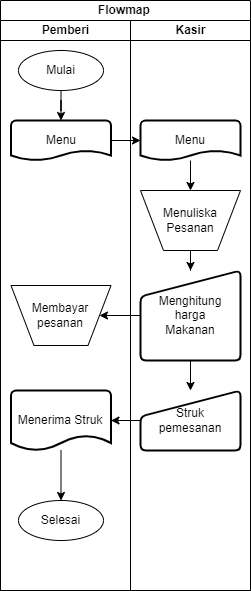

The diagram above was exported from draw.io. Its source (the exported page's mxGraphModel, read from the mxfile embedded in the PNG):
<mxGraphModel dx="954" dy="592" grid="1" gridSize="10" guides="1" tooltips="1" connect="1" arrows="1" fold="1" page="1" pageScale="1" pageWidth="850" pageHeight="1100" math="0" shadow="0">
  <root>
    <mxCell id="0" />
    <mxCell id="1" parent="0" />
    <mxCell id="A3lx4ZTTTMhEYzbIt2yh-1" value="Flowmap&amp;nbsp;" style="swimlane;childLayout=stackLayout;resizeParent=1;resizeParentMax=0;startSize=20;html=1;" vertex="1" parent="1">
      <mxGeometry x="240" y="60" width="249.99999999999955" height="590" as="geometry" />
    </mxCell>
    <mxCell id="A3lx4ZTTTMhEYzbIt2yh-2" value="Pemberi" style="swimlane;startSize=20;html=1;" vertex="1" parent="A3lx4ZTTTMhEYzbIt2yh-1">
      <mxGeometry y="20" width="129.99999999999955" height="570" as="geometry" />
    </mxCell>
    <mxCell id="A3lx4ZTTTMhEYzbIt2yh-10" value="Mulai" style="ellipse;whiteSpace=wrap;html=1;" vertex="1" parent="A3lx4ZTTTMhEYzbIt2yh-2">
      <mxGeometry x="18" y="30" width="85" height="40" as="geometry" />
    </mxCell>
    <mxCell id="A3lx4ZTTTMhEYzbIt2yh-28" value="Membayar&lt;div&gt;pesanan&lt;/div&gt;" style="verticalLabelPosition=middle;verticalAlign=middle;html=1;shape=trapezoid;perimeter=trapezoidPerimeter;whiteSpace=wrap;size=0.23;arcSize=10;flipV=1;labelPosition=center;align=center;" vertex="1" parent="A3lx4ZTTTMhEYzbIt2yh-2">
      <mxGeometry x="10.499999999999545" y="265" width="100" height="60" as="geometry" />
    </mxCell>
    <mxCell id="A3lx4ZTTTMhEYzbIt2yh-40" value="" style="edgeStyle=orthogonalEdgeStyle;rounded=0;orthogonalLoop=1;jettySize=auto;html=1;" edge="1" parent="A3lx4ZTTTMhEYzbIt2yh-2" source="A3lx4ZTTTMhEYzbIt2yh-32" target="A3lx4ZTTTMhEYzbIt2yh-39">
      <mxGeometry relative="1" as="geometry" />
    </mxCell>
    <mxCell id="A3lx4ZTTTMhEYzbIt2yh-32" value="Menerima Struk" style="strokeWidth=2;html=1;shape=mxgraph.flowchart.document2;whiteSpace=wrap;size=0.25;" vertex="1" parent="A3lx4ZTTTMhEYzbIt2yh-2">
      <mxGeometry x="10.499999999999545" y="370" width="100" height="60" as="geometry" />
    </mxCell>
    <mxCell id="A3lx4ZTTTMhEYzbIt2yh-16" value="Menu" style="strokeWidth=2;html=1;shape=mxgraph.flowchart.document2;whiteSpace=wrap;size=0.25;" vertex="1" parent="A3lx4ZTTTMhEYzbIt2yh-2">
      <mxGeometry x="10.5" y="100" width="100" height="40" as="geometry" />
    </mxCell>
    <mxCell id="A3lx4ZTTTMhEYzbIt2yh-17" value="" style="edgeStyle=orthogonalEdgeStyle;rounded=0;orthogonalLoop=1;jettySize=auto;html=1;" edge="1" parent="A3lx4ZTTTMhEYzbIt2yh-2" source="A3lx4ZTTTMhEYzbIt2yh-10" target="A3lx4ZTTTMhEYzbIt2yh-16">
      <mxGeometry relative="1" as="geometry" />
    </mxCell>
    <mxCell id="A3lx4ZTTTMhEYzbIt2yh-39" value="Selesai" style="ellipse;whiteSpace=wrap;html=1;" vertex="1" parent="A3lx4ZTTTMhEYzbIt2yh-2">
      <mxGeometry x="18" y="480" width="85" height="40" as="geometry" />
    </mxCell>
    <mxCell id="A3lx4ZTTTMhEYzbIt2yh-29" value="" style="edgeStyle=orthogonalEdgeStyle;rounded=0;orthogonalLoop=1;jettySize=auto;html=1;" edge="1" parent="A3lx4ZTTTMhEYzbIt2yh-1" source="A3lx4ZTTTMhEYzbIt2yh-20" target="A3lx4ZTTTMhEYzbIt2yh-28">
      <mxGeometry relative="1" as="geometry" />
    </mxCell>
    <mxCell id="A3lx4ZTTTMhEYzbIt2yh-37" value="" style="edgeStyle=orthogonalEdgeStyle;rounded=0;orthogonalLoop=1;jettySize=auto;html=1;" edge="1" parent="A3lx4ZTTTMhEYzbIt2yh-1" source="A3lx4ZTTTMhEYzbIt2yh-16" target="A3lx4ZTTTMhEYzbIt2yh-36">
      <mxGeometry relative="1" as="geometry" />
    </mxCell>
    <mxCell id="A3lx4ZTTTMhEYzbIt2yh-3" value="Kasir" style="swimlane;startSize=20;html=1;" vertex="1" parent="A3lx4ZTTTMhEYzbIt2yh-1">
      <mxGeometry x="129.99999999999955" y="20" width="120" height="570" as="geometry" />
    </mxCell>
    <mxCell id="A3lx4ZTTTMhEYzbIt2yh-31" value="" style="edgeStyle=orthogonalEdgeStyle;rounded=0;orthogonalLoop=1;jettySize=auto;html=1;" edge="1" parent="A3lx4ZTTTMhEYzbIt2yh-3" source="A3lx4ZTTTMhEYzbIt2yh-20" target="A3lx4ZTTTMhEYzbIt2yh-30">
      <mxGeometry relative="1" as="geometry" />
    </mxCell>
    <mxCell id="A3lx4ZTTTMhEYzbIt2yh-20" value="Menghitung&lt;div&gt;harga&lt;/div&gt;&lt;div&gt;Makanan&lt;/div&gt;" style="html=1;strokeWidth=2;shape=manualInput;whiteSpace=wrap;rounded=1;size=26;arcSize=11;" vertex="1" parent="A3lx4ZTTTMhEYzbIt2yh-3">
      <mxGeometry x="10" y="250" width="100" height="90" as="geometry" />
    </mxCell>
    <mxCell id="A3lx4ZTTTMhEYzbIt2yh-30" value="Struk&lt;div&gt;pemesanan&lt;/div&gt;" style="html=1;strokeWidth=2;shape=manualInput;whiteSpace=wrap;rounded=1;size=26;arcSize=11;" vertex="1" parent="A3lx4ZTTTMhEYzbIt2yh-3">
      <mxGeometry x="10" y="370" width="100" height="60" as="geometry" />
    </mxCell>
    <mxCell id="A3lx4ZTTTMhEYzbIt2yh-38" value="" style="edgeStyle=orthogonalEdgeStyle;rounded=0;orthogonalLoop=1;jettySize=auto;html=1;" edge="1" parent="A3lx4ZTTTMhEYzbIt2yh-3" source="A3lx4ZTTTMhEYzbIt2yh-36" target="A3lx4ZTTTMhEYzbIt2yh-18">
      <mxGeometry relative="1" as="geometry" />
    </mxCell>
    <mxCell id="A3lx4ZTTTMhEYzbIt2yh-36" value="Menu" style="strokeWidth=2;html=1;shape=mxgraph.flowchart.document2;whiteSpace=wrap;size=0.25;" vertex="1" parent="A3lx4ZTTTMhEYzbIt2yh-3">
      <mxGeometry x="10.000000000000455" y="100" width="100" height="40" as="geometry" />
    </mxCell>
    <mxCell id="A3lx4ZTTTMhEYzbIt2yh-18" value="Menuliska&lt;div&gt;Pesanan&lt;/div&gt;" style="verticalLabelPosition=middle;verticalAlign=middle;html=1;shape=trapezoid;perimeter=trapezoidPerimeter;whiteSpace=wrap;size=0.23;arcSize=10;flipV=1;labelPosition=center;align=center;" vertex="1" parent="A3lx4ZTTTMhEYzbIt2yh-3">
      <mxGeometry x="10.000000000000455" y="170" width="100" height="60" as="geometry" />
    </mxCell>
    <mxCell id="A3lx4ZTTTMhEYzbIt2yh-21" style="edgeStyle=orthogonalEdgeStyle;rounded=0;orthogonalLoop=1;jettySize=auto;html=1;exitX=0.5;exitY=1;exitDx=0;exitDy=0;" edge="1" parent="A3lx4ZTTTMhEYzbIt2yh-3" source="A3lx4ZTTTMhEYzbIt2yh-18" target="A3lx4ZTTTMhEYzbIt2yh-20">
      <mxGeometry relative="1" as="geometry" />
    </mxCell>
    <mxCell id="A3lx4ZTTTMhEYzbIt2yh-43" value="" style="edgeStyle=orthogonalEdgeStyle;rounded=0;orthogonalLoop=1;jettySize=auto;html=1;" edge="1" parent="A3lx4ZTTTMhEYzbIt2yh-1" source="A3lx4ZTTTMhEYzbIt2yh-30" target="A3lx4ZTTTMhEYzbIt2yh-32">
      <mxGeometry relative="1" as="geometry" />
    </mxCell>
  </root>
</mxGraphModel>